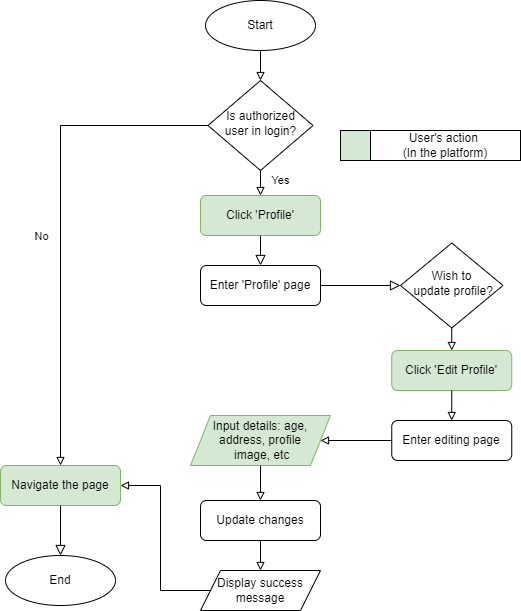

The diagram above was exported from draw.io. Its source (the exported page's mxGraphModel, read from the mxfile embedded in the PNG):
<mxGraphModel dx="1038" dy="1789" grid="1" gridSize="10" guides="1" tooltips="1" connect="1" arrows="1" fold="1" page="1" pageScale="1" pageWidth="850" pageHeight="1100" math="0" shadow="0">
  <root>
    <mxCell id="0" />
    <mxCell id="1" parent="0" />
    <mxCell id="6MbpwUwQTuVkLgjPTI1b-1" value="Start" style="ellipse;whiteSpace=wrap;html=1;" parent="1" vertex="1">
      <mxGeometry x="225" y="-1020" width="110" height="50" as="geometry" />
    </mxCell>
    <mxCell id="6MbpwUwQTuVkLgjPTI1b-2" value="Click 'Profile'" style="rounded=1;whiteSpace=wrap;html=1;fontSize=12;glass=0;strokeWidth=1;shadow=0;fillColor=#d5e8d4;strokeColor=#82b366;" parent="1" vertex="1">
      <mxGeometry x="220" y="-825" width="120" height="40" as="geometry" />
    </mxCell>
    <mxCell id="0pNbPDHnRuiITkAVVfTf-1" value="" style="rounded=0;html=1;jettySize=auto;orthogonalLoop=1;fontSize=11;endArrow=block;endFill=0;endSize=8;strokeWidth=1;shadow=0;labelBackgroundColor=none;entryX=0.5;entryY=0;entryDx=0;entryDy=0;exitX=0.5;exitY=1;exitDx=0;exitDy=0;" parent="1" target="0pNbPDHnRuiITkAVVfTf-2" edge="1">
      <mxGeometry relative="1" as="geometry">
        <mxPoint x="280" y="-785" as="sourcePoint" />
        <mxPoint x="360" y="-765" as="targetPoint" />
      </mxGeometry>
    </mxCell>
    <mxCell id="0pNbPDHnRuiITkAVVfTf-2" value="Enter 'Profile' page" style="rounded=1;whiteSpace=wrap;html=1;fontSize=12;glass=0;strokeWidth=1;shadow=0;" parent="1" vertex="1">
      <mxGeometry x="220" y="-755" width="120" height="40" as="geometry" />
    </mxCell>
    <mxCell id="0pNbPDHnRuiITkAVVfTf-3" value="" style="rounded=0;html=1;jettySize=auto;orthogonalLoop=1;fontSize=11;endArrow=block;endFill=0;endSize=8;strokeWidth=1;shadow=0;labelBackgroundColor=none;exitX=1;exitY=0.5;exitDx=0;exitDy=0;entryX=0;entryY=0.5;entryDx=0;entryDy=0;" parent="1" source="0pNbPDHnRuiITkAVVfTf-2" target="r0OKK0-kHPOR60HRUvRO-1" edge="1">
      <mxGeometry relative="1" as="geometry">
        <mxPoint x="300" y="-650" as="sourcePoint" />
        <mxPoint x="360" y="-630" as="targetPoint" />
      </mxGeometry>
    </mxCell>
    <mxCell id="r0OKK0-kHPOR60HRUvRO-1" value="Wish to&lt;br&gt;&amp;nbsp;update profile?" style="rhombus;whiteSpace=wrap;html=1;shadow=0;fontFamily=Helvetica;fontSize=12;align=center;strokeWidth=1;spacing=6;spacingTop=-4;" parent="1" vertex="1">
      <mxGeometry x="420" y="-777.5" width="102.5" height="85" as="geometry" />
    </mxCell>
    <mxCell id="te1LyAO5ytTRNGfh2hRq-1" value="Click 'Edit Profile'" style="rounded=1;whiteSpace=wrap;html=1;fontSize=12;glass=0;strokeWidth=1;shadow=0;fillColor=#d5e8d4;strokeColor=#82b366;" parent="1" vertex="1">
      <mxGeometry x="411.25" y="-670" width="120" height="40" as="geometry" />
    </mxCell>
    <mxCell id="gf2Yeb7yJhmlI9O0J9eW-1" value="Navigate the page" style="rounded=1;whiteSpace=wrap;html=1;fontSize=12;glass=0;strokeWidth=1;shadow=0;fillColor=#d5e8d4;strokeColor=#82b366;" parent="1" vertex="1">
      <mxGeometry x="20" y="-555" width="120" height="40" as="geometry" />
    </mxCell>
    <mxCell id="gf2Yeb7yJhmlI9O0J9eW-2" value="End" style="ellipse;whiteSpace=wrap;html=1;" parent="1" vertex="1">
      <mxGeometry x="25" y="-465" width="110" height="50" as="geometry" />
    </mxCell>
    <mxCell id="gf2Yeb7yJhmlI9O0J9eW-3" value="" style="rounded=0;html=1;jettySize=auto;orthogonalLoop=1;fontSize=11;endArrow=block;endFill=0;endSize=8;strokeWidth=1;shadow=0;labelBackgroundColor=none;exitX=0.5;exitY=1;exitDx=0;exitDy=0;entryX=0.5;entryY=0;entryDx=0;entryDy=0;" parent="1" source="gf2Yeb7yJhmlI9O0J9eW-1" target="gf2Yeb7yJhmlI9O0J9eW-2" edge="1">
      <mxGeometry relative="1" as="geometry">
        <mxPoint x="475" y="-590" as="sourcePoint" />
        <mxPoint x="475" y="-555" as="targetPoint" />
      </mxGeometry>
    </mxCell>
    <mxCell id="BMWjDRJr1japJvzNeIf9-1" value="Enter editing page" style="rounded=1;whiteSpace=wrap;html=1;fontSize=12;glass=0;strokeWidth=1;shadow=0;" parent="1" vertex="1">
      <mxGeometry x="411.25" y="-600" width="120" height="40" as="geometry" />
    </mxCell>
    <mxCell id="BMWjDRJr1japJvzNeIf9-2" value="Input details: age, address, profile&lt;br&gt;&amp;nbsp;image, etc" style="shape=parallelogram;perimeter=parallelogramPerimeter;whiteSpace=wrap;html=1;fixedSize=1;fillColor=#d5e8d4;strokeColor=#82b366;" parent="1" vertex="1">
      <mxGeometry x="210" y="-605" width="140" height="50" as="geometry" />
    </mxCell>
    <mxCell id="BMWjDRJr1japJvzNeIf9-3" value="Display success message" style="shape=parallelogram;perimeter=parallelogramPerimeter;whiteSpace=wrap;html=1;fixedSize=1;" parent="1" vertex="1">
      <mxGeometry x="220" y="-450" width="120" height="40" as="geometry" />
    </mxCell>
    <mxCell id="BMWjDRJr1japJvzNeIf9-6" value="" style="endArrow=block;html=1;rounded=0;entryX=1;entryY=0.5;entryDx=0;entryDy=0;endFill=0;exitX=0;exitY=0.5;exitDx=0;exitDy=0;" parent="1" source="BMWjDRJr1japJvzNeIf9-1" target="BMWjDRJr1japJvzNeIf9-2" edge="1">
      <mxGeometry width="50" height="50" relative="1" as="geometry">
        <mxPoint x="485" y="-470" as="sourcePoint" />
        <mxPoint x="395" y="-420" as="targetPoint" />
      </mxGeometry>
    </mxCell>
    <mxCell id="BMWjDRJr1japJvzNeIf9-9" value="" style="endArrow=block;html=1;rounded=0;exitX=0.5;exitY=1;exitDx=0;exitDy=0;entryX=0.5;entryY=0;entryDx=0;entryDy=0;endFill=0;" parent="1" source="5qq-_hrF20inayCfI_M8-1" target="BMWjDRJr1japJvzNeIf9-3" edge="1">
      <mxGeometry width="50" height="50" relative="1" as="geometry">
        <mxPoint x="490" y="-280" as="sourcePoint" />
        <mxPoint x="500" y="-490" as="targetPoint" />
      </mxGeometry>
    </mxCell>
    <mxCell id="5qq-_hrF20inayCfI_M8-1" value="Update changes" style="rounded=1;whiteSpace=wrap;html=1;fontSize=12;glass=0;strokeWidth=1;shadow=0;" parent="1" vertex="1">
      <mxGeometry x="220" y="-520" width="120" height="40" as="geometry" />
    </mxCell>
    <mxCell id="5qq-_hrF20inayCfI_M8-3" value="" style="endArrow=block;html=1;rounded=0;entryX=0.5;entryY=0;entryDx=0;entryDy=0;endFill=0;exitX=0.5;exitY=1;exitDx=0;exitDy=0;" parent="1" source="te1LyAO5ytTRNGfh2hRq-1" target="BMWjDRJr1japJvzNeIf9-1" edge="1">
      <mxGeometry width="50" height="50" relative="1" as="geometry">
        <mxPoint x="505" y="-450" as="sourcePoint" />
        <mxPoint x="585" y="-410" as="targetPoint" />
      </mxGeometry>
    </mxCell>
    <mxCell id="XCTK0xgKAFwHxQ4T-Xxe-1" value="" style="group;fillColor=#d5e8d4;strokeColor=#000000;container=0;" parent="1" vertex="1" connectable="0">
      <mxGeometry x="360" y="-890" width="30" height="30" as="geometry" />
    </mxCell>
    <mxCell id="XCTK0xgKAFwHxQ4T-Xxe-2" value="User's action &lt;br&gt;(In the platform)" style="rounded=0;whiteSpace=wrap;html=1;" parent="1" vertex="1">
      <mxGeometry x="390" y="-890" width="150" height="30" as="geometry" />
    </mxCell>
    <mxCell id="SMGEE8Buw25_XS30ey_1-1" value="Is authorized user in login?" style="rhombus;whiteSpace=wrap;html=1;shadow=0;fontFamily=Helvetica;fontSize=12;align=center;strokeWidth=1;spacing=6;spacingTop=-4;" parent="1" vertex="1">
      <mxGeometry x="227.5" y="-940" width="105" height="90" as="geometry" />
    </mxCell>
    <mxCell id="SMGEE8Buw25_XS30ey_1-2" value="" style="endArrow=block;html=1;rounded=0;exitX=0.5;exitY=1;exitDx=0;exitDy=0;entryX=0.5;entryY=0;entryDx=0;entryDy=0;endFill=0;" parent="1" source="6MbpwUwQTuVkLgjPTI1b-1" target="SMGEE8Buw25_XS30ey_1-1" edge="1">
      <mxGeometry width="50" height="50" relative="1" as="geometry">
        <mxPoint x="400" y="-920" as="sourcePoint" />
        <mxPoint x="450" y="-970" as="targetPoint" />
      </mxGeometry>
    </mxCell>
    <mxCell id="SMGEE8Buw25_XS30ey_1-3" value="Yes" style="endArrow=block;html=1;rounded=0;exitX=0.5;exitY=1;exitDx=0;exitDy=0;entryX=0.5;entryY=0;entryDx=0;entryDy=0;endFill=0;" parent="1" source="SMGEE8Buw25_XS30ey_1-1" target="6MbpwUwQTuVkLgjPTI1b-2" edge="1">
      <mxGeometry x="-0.2" y="20" width="50" height="50" relative="1" as="geometry">
        <mxPoint x="400" y="-820" as="sourcePoint" />
        <mxPoint x="450" y="-870" as="targetPoint" />
        <mxPoint as="offset" />
      </mxGeometry>
    </mxCell>
    <mxCell id="SMGEE8Buw25_XS30ey_1-4" value="" style="endArrow=block;html=1;rounded=0;exitX=0.5;exitY=1;exitDx=0;exitDy=0;entryX=0.5;entryY=0;entryDx=0;entryDy=0;endFill=0;" parent="1" source="r0OKK0-kHPOR60HRUvRO-1" target="te1LyAO5ytTRNGfh2hRq-1" edge="1">
      <mxGeometry width="50" height="50" relative="1" as="geometry">
        <mxPoint x="400" y="-630" as="sourcePoint" />
        <mxPoint x="450" y="-680" as="targetPoint" />
      </mxGeometry>
    </mxCell>
    <mxCell id="SMGEE8Buw25_XS30ey_1-5" value="" style="endArrow=block;html=1;rounded=0;exitX=0.5;exitY=1;exitDx=0;exitDy=0;entryX=0.5;entryY=0;entryDx=0;entryDy=0;endFill=0;" parent="1" source="BMWjDRJr1japJvzNeIf9-2" target="5qq-_hrF20inayCfI_M8-1" edge="1">
      <mxGeometry width="50" height="50" relative="1" as="geometry">
        <mxPoint x="400" y="-530" as="sourcePoint" />
        <mxPoint x="450" y="-580" as="targetPoint" />
      </mxGeometry>
    </mxCell>
    <mxCell id="SMGEE8Buw25_XS30ey_1-6" value="" style="endArrow=block;html=1;rounded=0;exitX=0;exitY=0.5;exitDx=0;exitDy=0;entryX=0.5;entryY=0;entryDx=0;entryDy=0;edgeStyle=orthogonalEdgeStyle;endFill=0;" parent="1" source="SMGEE8Buw25_XS30ey_1-1" target="gf2Yeb7yJhmlI9O0J9eW-1" edge="1">
      <mxGeometry width="50" height="50" relative="1" as="geometry">
        <mxPoint x="280" y="-640" as="sourcePoint" />
        <mxPoint x="330" y="-690" as="targetPoint" />
      </mxGeometry>
    </mxCell>
    <mxCell id="SMGEE8Buw25_XS30ey_1-9" value="No" style="edgeLabel;html=1;align=center;verticalAlign=middle;resizable=0;points=[];" parent="SMGEE8Buw25_XS30ey_1-6" vertex="1" connectable="0">
      <mxGeometry x="-0.0035" y="2" relative="1" as="geometry">
        <mxPoint x="-22" y="15" as="offset" />
      </mxGeometry>
    </mxCell>
    <mxCell id="SMGEE8Buw25_XS30ey_1-7" value="" style="endArrow=block;html=1;rounded=0;exitX=0;exitY=0.5;exitDx=0;exitDy=0;entryX=1;entryY=0.5;entryDx=0;entryDy=0;edgeStyle=orthogonalEdgeStyle;endFill=0;" parent="1" source="BMWjDRJr1japJvzNeIf9-3" target="gf2Yeb7yJhmlI9O0J9eW-1" edge="1">
      <mxGeometry width="50" height="50" relative="1" as="geometry">
        <mxPoint x="280" y="-640" as="sourcePoint" />
        <mxPoint x="330" y="-690" as="targetPoint" />
      </mxGeometry>
    </mxCell>
  </root>
</mxGraphModel>